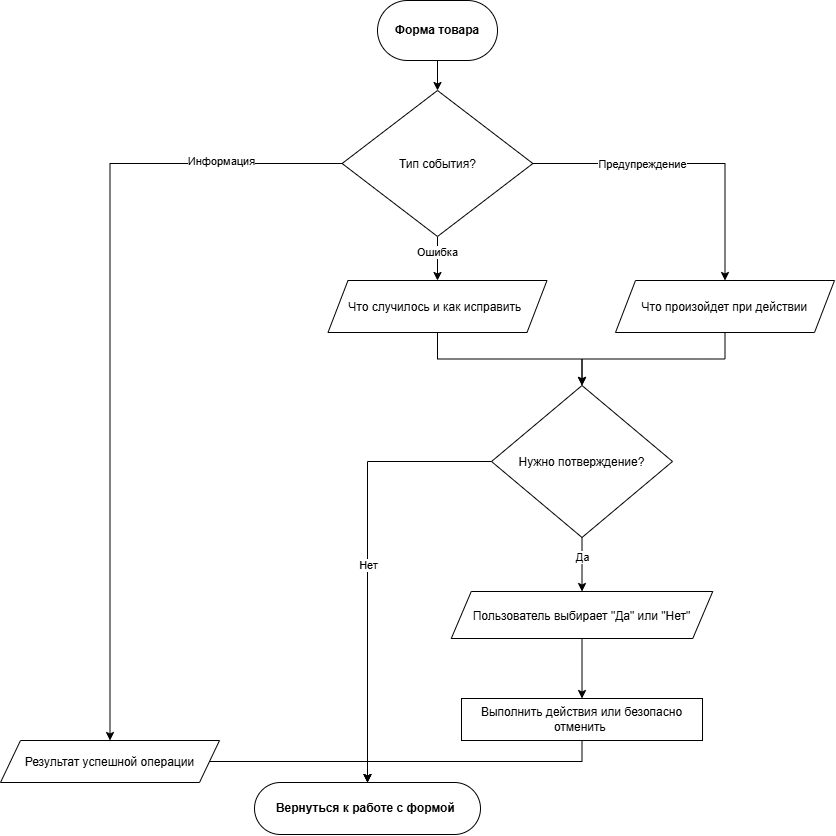

The diagram above was exported from draw.io. Its source (the exported page's mxGraphModel, read from the mxfile embedded in the PNG):
<mxGraphModel dx="1430" dy="3064" grid="0" gridSize="10" guides="1" tooltips="1" connect="1" arrows="1" fold="1" page="0" pageScale="1" pageWidth="827" pageHeight="1169" math="0" shadow="0">
  <root>
    <mxCell id="0" />
    <mxCell id="1" parent="0" />
    <mxCell id="Ue1lJOwprihPPpyoM17d-71" edge="1" parent="1" source="Ue1lJOwprihPPpyoM17d-69" style="edgeStyle=orthogonalEdgeStyle;rounded=0;orthogonalLoop=1;jettySize=auto;html=1;exitX=0.5;exitY=1;exitDx=0;exitDy=0;entryX=0.5;entryY=0;entryDx=0;entryDy=0;" target="Ue1lJOwprihPPpyoM17d-72">
      <mxGeometry relative="1" x="-0.8281" as="geometry">
        <mxPoint x="337" y="-2133" as="targetPoint" />
      </mxGeometry>
    </mxCell>
    <mxCell id="Ue1lJOwprihPPpyoM17d-69" parent="1" style="rounded=1;whiteSpace=wrap;html=1;glass=0;fontStyle=1;arcSize=50;roundedPerimeter=1;" value="Форма товара" vertex="1">
      <mxGeometry height="60" width="120" x="349" y="-2237" as="geometry" />
    </mxCell>
    <mxCell id="Ue1lJOwprihPPpyoM17d-79" edge="1" parent="1" source="Ue1lJOwprihPPpyoM17d-72" style="edgeStyle=orthogonalEdgeStyle;rounded=0;orthogonalLoop=1;jettySize=auto;html=1;exitX=0;exitY=0.5;exitDx=0;exitDy=0;entryX=0.5;entryY=0;entryDx=0;entryDy=0;" target="Ue1lJOwprihPPpyoM17d-94">
      <mxGeometry relative="1" x="-0.4969" as="geometry">
        <mxPoint x="106.99000000000001" y="-1878" as="targetPoint" />
      </mxGeometry>
    </mxCell>
    <mxCell id="Ue1lJOwprihPPpyoM17d-80" connectable="0" parent="Ue1lJOwprihPPpyoM17d-79" style="edgeLabel;html=1;align=center;verticalAlign=middle;resizable=0;points=[];" value="Информация" vertex="1">
      <mxGeometry relative="1" x="-0.6246" y="-4" as="geometry">
        <mxPoint x="31" y="1" as="offset" />
      </mxGeometry>
    </mxCell>
    <mxCell id="Ue1lJOwprihPPpyoM17d-97" edge="1" parent="1" source="Ue1lJOwprihPPpyoM17d-72" style="edgeStyle=orthogonalEdgeStyle;rounded=0;orthogonalLoop=1;jettySize=auto;html=1;exitX=1;exitY=0.5;exitDx=0;exitDy=0;entryX=0.5;entryY=0;entryDx=0;entryDy=0;" target="Ue1lJOwprihPPpyoM17d-96">
      <mxGeometry relative="1" as="geometry" />
    </mxCell>
    <mxCell id="Ue1lJOwprihPPpyoM17d-102" connectable="0" parent="Ue1lJOwprihPPpyoM17d-97" style="edgeLabel;html=1;align=center;verticalAlign=middle;resizable=0;points=[];" value="Предупреждение" vertex="1">
      <mxGeometry relative="1" x="-0.1186" as="geometry">
        <mxPoint x="-27" as="offset" />
      </mxGeometry>
    </mxCell>
    <mxCell id="Ue1lJOwprihPPpyoM17d-99" edge="1" parent="1" source="Ue1lJOwprihPPpyoM17d-72" style="edgeStyle=orthogonalEdgeStyle;rounded=0;orthogonalLoop=1;jettySize=auto;html=1;exitX=0.5;exitY=1;exitDx=0;exitDy=0;entryX=0.5;entryY=0;entryDx=0;entryDy=0;" target="Ue1lJOwprihPPpyoM17d-98">
      <mxGeometry relative="1" as="geometry" />
    </mxCell>
    <mxCell id="Ue1lJOwprihPPpyoM17d-103" connectable="0" parent="Ue1lJOwprihPPpyoM17d-99" style="edgeLabel;html=1;align=center;verticalAlign=middle;resizable=0;points=[];" value="Ошибка" vertex="1">
      <mxGeometry relative="1" x="-0.3091" as="geometry">
        <mxPoint y="1" as="offset" />
      </mxGeometry>
    </mxCell>
    <mxCell id="Ue1lJOwprihPPpyoM17d-72" parent="1" style="rhombus;whiteSpace=wrap;html=1;shapeInside=1;" value="Тип события?" vertex="1">
      <mxGeometry height="146" width="190.75" x="313.62" y="-2147" as="geometry" />
    </mxCell>
    <mxCell id="Ue1lJOwprihPPpyoM17d-104" edge="1" parent="1" source="Ue1lJOwprihPPpyoM17d-74" style="edgeStyle=orthogonalEdgeStyle;rounded=0;orthogonalLoop=1;jettySize=auto;html=1;exitX=0;exitY=0.5;exitDx=0;exitDy=0;entryX=0.5;entryY=0;entryDx=0;entryDy=0;" target="Ue1lJOwprihPPpyoM17d-92">
      <mxGeometry relative="1" as="geometry" />
    </mxCell>
    <mxCell id="Ue1lJOwprihPPpyoM17d-105" connectable="0" parent="Ue1lJOwprihPPpyoM17d-104" style="edgeLabel;html=1;align=center;verticalAlign=middle;resizable=0;points=[];" value="Нет" vertex="1">
      <mxGeometry relative="1" x="-0.0705" y="-1" as="geometry">
        <mxPoint x="1" y="21" as="offset" />
      </mxGeometry>
    </mxCell>
    <mxCell id="Ue1lJOwprihPPpyoM17d-107" edge="1" parent="1" source="Ue1lJOwprihPPpyoM17d-74" style="edgeStyle=orthogonalEdgeStyle;rounded=0;orthogonalLoop=1;jettySize=auto;html=1;exitX=0.5;exitY=1;exitDx=0;exitDy=0;entryX=0.5;entryY=0;entryDx=0;entryDy=0;" target="Ue1lJOwprihPPpyoM17d-106">
      <mxGeometry relative="1" as="geometry" />
    </mxCell>
    <mxCell id="Ue1lJOwprihPPpyoM17d-109" connectable="0" parent="Ue1lJOwprihPPpyoM17d-107" style="edgeLabel;html=1;align=center;verticalAlign=middle;resizable=0;points=[];" value="Да" vertex="1">
      <mxGeometry relative="1" x="-0.2667" as="geometry">
        <mxPoint as="offset" />
      </mxGeometry>
    </mxCell>
    <mxCell id="Ue1lJOwprihPPpyoM17d-74" parent="1" style="rhombus;whiteSpace=wrap;html=1;shapeInside=1;" value="Нужно потверждение?" vertex="1">
      <mxGeometry height="152" width="180.99" x="463.02" y="-1852" as="geometry" />
    </mxCell>
    <mxCell id="Ue1lJOwprihPPpyoM17d-93" edge="1" parent="1" source="Ue1lJOwprihPPpyoM17d-89" style="edgeStyle=orthogonalEdgeStyle;rounded=0;orthogonalLoop=1;jettySize=auto;html=1;exitX=0.5;exitY=1;exitDx=0;exitDy=0;entryX=0.5;entryY=0;entryDx=0;entryDy=0;" target="Ue1lJOwprihPPpyoM17d-92">
      <mxGeometry relative="1" as="geometry" />
    </mxCell>
    <mxCell id="Ue1lJOwprihPPpyoM17d-89" parent="1" style="whiteSpace=wrap;html=1;" value="Выполнить действия или безопасно отменить&amp;nbsp;" vertex="1">
      <mxGeometry height="42" width="241.01" x="433" y="-1539" as="geometry" />
    </mxCell>
    <mxCell id="Ue1lJOwprihPPpyoM17d-92" parent="1" style="rounded=1;whiteSpace=wrap;html=1;glass=0;fontStyle=1;arcSize=50;roundedPerimeter=1;" value="Вернуться к работе с формой&amp;nbsp;" vertex="1">
      <mxGeometry height="52" width="226" x="226" y="-1455" as="geometry" />
    </mxCell>
    <mxCell id="Ue1lJOwprihPPpyoM17d-95" edge="1" parent="1" source="Ue1lJOwprihPPpyoM17d-94" style="edgeStyle=orthogonalEdgeStyle;rounded=0;orthogonalLoop=1;jettySize=auto;html=1;entryX=0.5;entryY=0;entryDx=0;entryDy=0;" target="Ue1lJOwprihPPpyoM17d-92">
      <mxGeometry relative="1" as="geometry" />
    </mxCell>
    <mxCell id="Ue1lJOwprihPPpyoM17d-94" parent="1" style="shape=parallelogram;perimeter=parallelogramPerimeter;whiteSpace=wrap;html=1;shapeInside=1;fixedSize=1;" value="Результат успешной операции" vertex="1">
      <mxGeometry height="42" width="219" x="-28" y="-1497" as="geometry" />
    </mxCell>
    <mxCell id="Ue1lJOwprihPPpyoM17d-100" edge="1" parent="1" source="Ue1lJOwprihPPpyoM17d-96" style="edgeStyle=orthogonalEdgeStyle;rounded=0;orthogonalLoop=1;jettySize=auto;html=1;exitX=0.5;exitY=1;exitDx=0;exitDy=0;entryX=0.5;entryY=0;entryDx=0;entryDy=0;" target="Ue1lJOwprihPPpyoM17d-74">
      <mxGeometry relative="1" as="geometry" />
    </mxCell>
    <mxCell id="Ue1lJOwprihPPpyoM17d-96" parent="1" style="shape=parallelogram;perimeter=parallelogramPerimeter;whiteSpace=wrap;html=1;shapeInside=1;fixedSize=1;" value="Что произойдет при действии" vertex="1">
      <mxGeometry height="52" width="219" x="587" y="-1957" as="geometry" />
    </mxCell>
    <mxCell id="Ue1lJOwprihPPpyoM17d-101" edge="1" parent="1" source="Ue1lJOwprihPPpyoM17d-98" style="edgeStyle=orthogonalEdgeStyle;rounded=0;orthogonalLoop=1;jettySize=auto;html=1;exitX=0.5;exitY=1;exitDx=0;exitDy=0;entryX=0.5;entryY=0;entryDx=0;entryDy=0;" target="Ue1lJOwprihPPpyoM17d-74">
      <mxGeometry relative="1" as="geometry" />
    </mxCell>
    <mxCell id="Ue1lJOwprihPPpyoM17d-98" parent="1" style="shape=parallelogram;perimeter=parallelogramPerimeter;whiteSpace=wrap;html=1;shapeInside=1;fixedSize=1;" value="Что случилось и как исправить&amp;nbsp;" vertex="1">
      <mxGeometry height="52" width="219" x="299.49" y="-1957" as="geometry" />
    </mxCell>
    <mxCell id="Ue1lJOwprihPPpyoM17d-108" edge="1" parent="1" source="Ue1lJOwprihPPpyoM17d-106" style="edgeStyle=orthogonalEdgeStyle;rounded=0;orthogonalLoop=1;jettySize=auto;html=1;exitX=0.5;exitY=1;exitDx=0;exitDy=0;" target="Ue1lJOwprihPPpyoM17d-89">
      <mxGeometry relative="1" as="geometry" />
    </mxCell>
    <mxCell id="Ue1lJOwprihPPpyoM17d-106" parent="1" style="shape=parallelogram;perimeter=parallelogramPerimeter;whiteSpace=wrap;html=1;shapeInside=1;fixedSize=1;" value="Пользователь выбирает &quot;Да&quot; или &quot;Нет&quot;" vertex="1">
      <mxGeometry height="47" width="261.5" x="422.76" y="-1646" as="geometry" />
    </mxCell>
  </root>
</mxGraphModel>